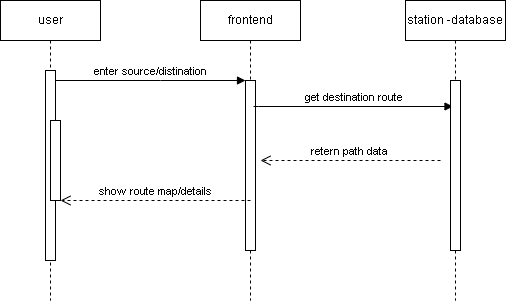

The diagram above was exported from draw.io. Its source (the exported page's mxGraphModel, read from the mxfile embedded in the PNG):
<mxGraphModel dx="539" dy="609" grid="1" gridSize="10" guides="1" tooltips="1" connect="1" arrows="1" fold="1" page="1" pageScale="1" pageWidth="850" pageHeight="1100" math="0" shadow="0">
  <root>
    <mxCell id="0" />
    <mxCell id="1" parent="0" />
    <mxCell id="aM9ryv3xv72pqoxQDRHE-1" value="user" style="shape=umlLifeline;perimeter=lifelinePerimeter;whiteSpace=wrap;html=1;container=0;dropTarget=0;collapsible=0;recursiveResize=0;outlineConnect=0;portConstraint=eastwest;newEdgeStyle={&quot;edgeStyle&quot;:&quot;elbowEdgeStyle&quot;,&quot;elbow&quot;:&quot;vertical&quot;,&quot;curved&quot;:0,&quot;rounded&quot;:0};" parent="1" vertex="1">
      <mxGeometry x="20" y="40" width="100" height="300" as="geometry" />
    </mxCell>
    <mxCell id="aM9ryv3xv72pqoxQDRHE-2" value="" style="html=1;points=[];perimeter=orthogonalPerimeter;outlineConnect=0;targetShapes=umlLifeline;portConstraint=eastwest;newEdgeStyle={&quot;edgeStyle&quot;:&quot;elbowEdgeStyle&quot;,&quot;elbow&quot;:&quot;vertical&quot;,&quot;curved&quot;:0,&quot;rounded&quot;:0};" parent="aM9ryv3xv72pqoxQDRHE-1" vertex="1">
      <mxGeometry x="45" y="70" width="10" height="190" as="geometry" />
    </mxCell>
    <mxCell id="aM9ryv3xv72pqoxQDRHE-4" value="" style="html=1;points=[];perimeter=orthogonalPerimeter;outlineConnect=0;targetShapes=umlLifeline;portConstraint=eastwest;newEdgeStyle={&quot;edgeStyle&quot;:&quot;elbowEdgeStyle&quot;,&quot;elbow&quot;:&quot;vertical&quot;,&quot;curved&quot;:0,&quot;rounded&quot;:0};" parent="aM9ryv3xv72pqoxQDRHE-1" vertex="1">
      <mxGeometry x="50" y="120" width="10" height="80" as="geometry" />
    </mxCell>
    <mxCell id="aM9ryv3xv72pqoxQDRHE-5" value="frontend" style="shape=umlLifeline;perimeter=lifelinePerimeter;whiteSpace=wrap;html=1;container=0;dropTarget=0;collapsible=0;recursiveResize=0;outlineConnect=0;portConstraint=eastwest;newEdgeStyle={&quot;edgeStyle&quot;:&quot;elbowEdgeStyle&quot;,&quot;elbow&quot;:&quot;vertical&quot;,&quot;curved&quot;:0,&quot;rounded&quot;:0};" parent="1" vertex="1">
      <mxGeometry x="220" y="40" width="100" height="300" as="geometry" />
    </mxCell>
    <mxCell id="aM9ryv3xv72pqoxQDRHE-6" value="" style="html=1;points=[];perimeter=orthogonalPerimeter;outlineConnect=0;targetShapes=umlLifeline;portConstraint=eastwest;newEdgeStyle={&quot;edgeStyle&quot;:&quot;elbowEdgeStyle&quot;,&quot;elbow&quot;:&quot;vertical&quot;,&quot;curved&quot;:0,&quot;rounded&quot;:0};" parent="aM9ryv3xv72pqoxQDRHE-5" vertex="1">
      <mxGeometry x="45" y="80" width="10" height="170" as="geometry" />
    </mxCell>
    <mxCell id="aM9ryv3xv72pqoxQDRHE-7" value="enter source/distination" style="html=1;verticalAlign=bottom;endArrow=block;edgeStyle=elbowEdgeStyle;elbow=vertical;curved=0;rounded=0;" parent="1" source="aM9ryv3xv72pqoxQDRHE-2" target="aM9ryv3xv72pqoxQDRHE-6" edge="1">
      <mxGeometry relative="1" as="geometry">
        <mxPoint x="195" y="130" as="sourcePoint" />
        <Array as="points">
          <mxPoint x="180" y="120" />
        </Array>
      </mxGeometry>
    </mxCell>
    <mxCell id="aM9ryv3xv72pqoxQDRHE-9" value="get destination route" style="html=1;verticalAlign=bottom;endArrow=block;edgeStyle=elbowEdgeStyle;elbow=vertical;curved=0;rounded=0;" parent="1" edge="1">
      <mxGeometry x="0.0025" relative="1" as="geometry">
        <mxPoint x="273" y="146" as="sourcePoint" />
        <Array as="points">
          <mxPoint x="278" y="146" />
        </Array>
        <mxPoint x="472.5" y="146" as="targetPoint" />
        <mxPoint as="offset" />
      </mxGeometry>
    </mxCell>
    <mxCell id="PdeyGcHodhhCjq3ra7CO-1" value="station -database" style="shape=umlLifeline;perimeter=lifelinePerimeter;whiteSpace=wrap;html=1;container=0;dropTarget=0;collapsible=0;recursiveResize=0;outlineConnect=0;portConstraint=eastwest;newEdgeStyle={&quot;edgeStyle&quot;:&quot;elbowEdgeStyle&quot;,&quot;elbow&quot;:&quot;vertical&quot;,&quot;curved&quot;:0,&quot;rounded&quot;:0};" vertex="1" parent="1">
      <mxGeometry x="425" y="40" width="100" height="300" as="geometry" />
    </mxCell>
    <mxCell id="PdeyGcHodhhCjq3ra7CO-2" value="" style="html=1;points=[];perimeter=orthogonalPerimeter;outlineConnect=0;targetShapes=umlLifeline;portConstraint=eastwest;newEdgeStyle={&quot;edgeStyle&quot;:&quot;elbowEdgeStyle&quot;,&quot;elbow&quot;:&quot;vertical&quot;,&quot;curved&quot;:0,&quot;rounded&quot;:0};" vertex="1" parent="PdeyGcHodhhCjq3ra7CO-1">
      <mxGeometry x="45" y="80" width="10" height="170" as="geometry" />
    </mxCell>
    <mxCell id="PdeyGcHodhhCjq3ra7CO-5" value="show route map/details" style="html=1;verticalAlign=bottom;endArrow=open;dashed=1;endSize=8;edgeStyle=elbowEdgeStyle;elbow=vertical;curved=0;rounded=0;" edge="1" parent="1">
      <mxGeometry relative="1" as="geometry">
        <mxPoint x="80" y="240" as="targetPoint" />
        <Array as="points">
          <mxPoint x="195" y="240" />
        </Array>
        <mxPoint x="270" y="240" as="sourcePoint" />
      </mxGeometry>
    </mxCell>
    <mxCell id="PdeyGcHodhhCjq3ra7CO-6" value="retern path data" style="html=1;verticalAlign=bottom;endArrow=open;dashed=1;endSize=8;edgeStyle=elbowEdgeStyle;elbow=horizontal;curved=0;rounded=0;" edge="1" parent="1">
      <mxGeometry relative="1" as="geometry">
        <mxPoint x="280" y="200" as="targetPoint" />
        <Array as="points">
          <mxPoint x="395" y="200" />
        </Array>
        <mxPoint x="460" y="200" as="sourcePoint" />
      </mxGeometry>
    </mxCell>
  </root>
</mxGraphModel>